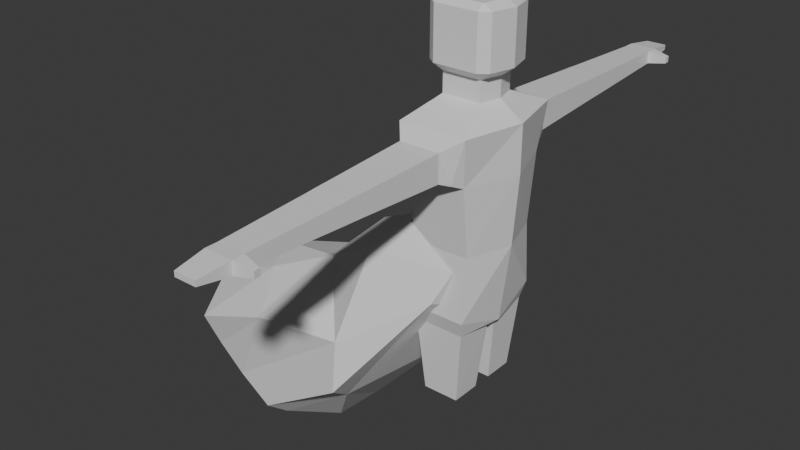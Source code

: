 # Source: Shade.blend  (saved by Blender 5.1.30; exported with 4.5.12 LTS)
import bpy
from mathutils import Matrix  # noqa: F401  (used for matrix-valued properties, if any)

bpy.ops.wm.read_factory_settings(use_empty=True)
scene = bpy.context.scene
scene.name = 'Scene'

# ---- collections
col_collection = bpy.data.collections.new('Collection'); scene.collection.children.link(col_collection)

# ---- materials (node trees are filled in below, after node groups)
mat_material = bpy.data.materials.new('Material')
mat_material.alpha_threshold = 0.0
mat_material.use_backface_culling_lightprobe_volume = False
mat_material.roughness = 0.5
mat_material.line_color = (0.0, 0.0, 0.0, 1.0)

# ---- material node trees
mat_material.use_nodes = True; mat_material.node_tree.nodes.clear()
_N = mat_material.node_tree.nodes; _L = mat_material.node_tree.links
n0 = _N.new('ShaderNodeOutputMaterial'); n0.name = 'Material Output'; n0.location = (200, 100)
n1 = _N.new('ShaderNodeBsdfPrincipled'); n1.name = 'Principled BSDF'; n1.location = (-200, 100)
_L.new(n1.outputs[0], n0.inputs[0])
n0.is_active_output = True

# ---- world
world_world = bpy.data.worlds.new('World'); scene.world = world_world
world_world.use_nodes = True; world_world.node_tree.nodes.clear()
_N = world_world.node_tree.nodes; _L = world_world.node_tree.links
n0 = _N.new('ShaderNodeOutputWorld'); n0.name = 'World Output'; n0.location = (200, 100)
n1 = _N.new('ShaderNodeBackground'); n1.name = 'Background'; n1.location = (-200, 100)
n1.inputs[0].default_value = (0.05088, 0.05088, 0.05088, 1.0)
_L.new(n1.outputs[0], n0.inputs[0])
n0.is_active_output = True
world_world.color = (0.05088, 0.05088, 0.05088)
world_world.sun_shadow_jitter_overblur = 0.0

# ---- meshes
me_cube = bpy.data.meshes.new('Cube')
me_cube.from_pydata([(0.0684, 0.07374, 1.447), (-0.06592, 0.07374, 1.447), (0.1193, 0.2078, 1.39), (-0.1169, 0.2078, 1.39), (0.0684, 0.07374, 1.516), (-0.06592, 0.07374, 1.516), (0.07654, 0.08517, 1.742), (-0.07406, 0.08517, 1.742), (-0.06817, 0.2642, 1.357), (0.07065, 0.2642, 1.357), (0.07065, 0.2642, 1.262), (-0.06817, 0.2642, 1.262), (-0.04552, 0.9732, 1.331), (0.048, 0.9732, 1.331), (0.048, 0.9732, 1.288), (-0.04552, 0.9732, 1.288), (-0.03544, 1.117, 1.318), (0.03792, 1.117, 1.318), (0.03792, 1.117, 1.301), (-0.03544, 1.117, 1.301), (-0.04552, 1.013, 1.331), (-0.04552, 1.013, 1.288), (0.048, 1.013, 1.331), (0.048, 1.013, 1.288), (0.1107, 0.9828, 1.32), (0.1107, 0.9828, 1.298), (0.1107, 1.003, 1.298), (0.1107, 1.003, 1.32), (0.05933, 0.6187, 1.275), (-0.05743, 0.6005, 1.274), (-0.05684, 0.6187, 1.344), (0.05933, 0.6187, 1.344), (-0.05568, 0.6552, 1.276), (0.06049, 0.5822, 1.274), (0.05816, 0.6552, 1.276), (0.06049, 0.5822, 1.345), (0.05816, 0.6552, 1.342), (-0.05568, 0.6552, 1.342), (-0.05801, 0.5822, 1.345), (-0.152, 0.0, 0.9893), (0.1688, 0.0, 1.39), (-0.1504, 0.0, 1.39), (0.1515, 0.0, 0.9893), (0.08767, 0.0, 1.447), (-0.08497, 0.0, 1.447), (0.08767, 0.0, 1.516), (-0.08497, 0.0, 1.516), (0.1307, 0.0, 1.547), (-0.1281, 0.0, 1.547), (0.1307, 0.0, 1.723), (-0.1281, 0.0, 1.723), (0.09813, 0.0, 1.742), (-0.09544, 0.0, 1.742), (0.1688, 0.0, 1.229), (-0.1504, 0.0, 1.229), (0.1003, 0.1582, 0.9893), (-0.1003, 0.1582, 0.9893), (0.1026, 0.1862, 1.229), (-0.09852, 0.1859, 1.229), (0.0768, 0.1105, 1.547), (0.1083, 0.08624, 1.547), (-0.1057, 0.08623, 1.547), (-0.07432, 0.1105, 1.547), (0.1083, 0.08624, 1.723), (0.0768, 0.1105, 1.723), (-0.07432, 0.1105, 1.723), (-0.1057, 0.08623, 1.723), (-0.09251, 0.236, 1.373), (0.09499, 0.236, 1.373), (-0.08335, 0.2251, 1.246), (0.08663, 0.2252, 1.246), (-0.08732, 0.158, 0.7116), (0.08723, 0.158, 0.7116), (0.1176, 0.0, 0.713), (-0.1181, 0.0, 0.7401), (-0.1003, 0.176, 0.7685), (0.1003, 0.176, 0.7685), (0.08727, 0.01795, 0.6908), (-0.0877, 0.01795, 0.6908), (0.0356, 0.06221, 0.4355), (-0.03591, 0.06221, 0.4355), (-0.0358, 0.1138, 0.4355), (0.03559, 0.1138, 0.4355), (0.06263, 0.03519, 0.4513), (-0.06301, 0.03519, 0.4513), (-0.06274, 0.1408, 0.4513), (0.0626, 0.1408, 0.4513), (-0.152, 0.0, 0.9893), (0.1515, 0.0, 0.9893), (0.1003, 0.1582, 0.9893), (-0.1003, 0.1582, 0.9893), (0.1176, 0.0, 0.713), (-0.1181, 0.0, 0.7401), (-0.1003, 0.176, 0.7685), (0.1003, 0.176, 0.7685), (0.0684, -0.07374, 1.447), (-0.06592, -0.07374, 1.447), (0.1193, -0.2078, 1.39), (-0.1169, -0.2078, 1.39), (0.0684, -0.07374, 1.516), (-0.06592, -0.07374, 1.516), (0.07654, -0.08517, 1.742), (-0.07406, -0.08517, 1.742), (-0.06817, -0.2642, 1.357), (0.07065, -0.2642, 1.357), (0.07065, -0.2642, 1.262), (-0.06817, -0.2642, 1.262), (-0.04552, -0.9732, 1.331), (0.048, -0.9732, 1.331), (0.048, -0.9732, 1.288), (-0.04552, -0.9732, 1.288), (-0.03544, -1.117, 1.318), (0.03792, -1.117, 1.318), (0.03792, -1.117, 1.301), (-0.03544, -1.117, 1.301), (-0.04552, -1.013, 1.331), (-0.04552, -1.013, 1.288), (0.048, -1.013, 1.331), (0.048, -1.013, 1.288), (0.1107, -0.9828, 1.32), (0.1107, -0.9828, 1.298), (0.1107, -1.003, 1.298), (0.1107, -1.003, 1.32), (0.05933, -0.6187, 1.275), (-0.05684, -0.6187, 1.275), (-0.05684, -0.6187, 1.344), (0.05933, -0.6187, 1.344), (-0.05568, -0.6552, 1.276), (-0.05801, -0.5822, 1.274), (0.06049, -0.5822, 1.274), (0.05816, -0.6552, 1.276), (0.06049, -0.5822, 1.345), (0.05816, -0.6552, 1.342), (-0.05568, -0.6552, 1.342), (-0.05801, -0.5822, 1.345), (0.1003, -0.1582, 0.9893), (-0.1003, -0.1582, 0.9893), (0.1026, -0.1862, 1.229), (-0.09852, -0.1859, 1.229), (0.0768, -0.1105, 1.547), (0.1083, -0.08624, 1.547), (-0.1057, -0.08623, 1.547), (-0.07432, -0.1105, 1.547), (0.1083, -0.08624, 1.723), (0.0768, -0.1105, 1.723), (-0.07432, -0.1105, 1.723), (-0.1057, -0.08623, 1.723), (-0.09251, -0.236, 1.373), (0.09499, -0.236, 1.373), (-0.08335, -0.2251, 1.246), (0.08663, -0.2252, 1.246), (-0.08732, -0.158, 0.7116), (0.08723, -0.158, 0.7116), (-0.1003, -0.176, 0.7685), (0.1003, -0.176, 0.7685), (0.08727, -0.01795, 0.6908), (-0.0877, -0.01795, 0.6908), (0.0356, -0.06221, 0.4355), (-0.03591, -0.06221, 0.4355), (-0.0358, -0.1138, 0.4355), (0.03559, -0.1138, 0.4355), (0.06263, -0.03519, 0.4513), (-0.06301, -0.03519, 0.4513), (-0.06274, -0.1408, 0.4513), (0.0626, -0.1408, 0.4513), (0.1003, -0.1582, 0.9893), (-0.1003, -0.1582, 0.9893), (-0.1003, -0.176, 0.7685), (0.1003, -0.176, 0.7685)], [], [(30, 29, 38), (62, 5, 61), (60, 4, 59), (65, 66, 7), (63, 64, 6), (142, 141, 100), (140, 139, 99), (145, 102, 146), (143, 101, 144), (41, 44, 1, 3), (3, 1, 0, 2), (4, 0, 1, 5), (30, 31, 36, 37), (9, 8, 67, 68), (19, 21, 20, 16), (30, 37, 32, 29), (18, 19, 16, 17), (16, 20, 22, 17), (18, 23, 21, 19), (18, 17, 22, 23), (25, 14, 23, 26), (23, 14, 15, 21), (20, 12, 13, 22), (21, 15, 12, 20), (27, 24, 25, 26), (26, 23, 22, 27), (27, 22, 13, 24), (25, 24, 13, 14), (28, 34, 36, 31), (29, 32, 34, 28), (38, 35, 31, 30), (33, 28, 31, 35), (45, 43, 0, 4), (15, 32, 37, 12), (28, 33, 29), (33, 10, 11, 29), (14, 34, 32, 15), (29, 11, 8, 38), (13, 36, 34, 14), (35, 9, 10, 33), (12, 37, 36, 13), (38, 8, 9, 35), (52, 51, 6, 7), (5, 1, 44, 46), (40, 2, 0, 43), (55, 56, 58, 57), (53, 42, 55, 57), (56, 39, 54, 58), (40, 53, 57, 2), (10, 70, 69, 11), (9, 68, 70, 10), (8, 11, 69, 67), (58, 54, 41, 3), (4, 5, 62, 59), (62, 61, 66, 65), (64, 63, 60, 59), (46, 48, 61, 5), (49, 47, 60, 63), (45, 4, 60, 47), (65, 64, 59, 62), (66, 61, 48, 50), (69, 58, 3, 67), (70, 68, 2, 57), (70, 57, 58, 69), (67, 3, 2, 68), (86, 72, 77, 83), (75, 76, 72, 71), (73, 77, 72, 76), (74, 75, 71, 78), (74, 78, 77, 73), (79, 80, 81, 82), (84, 83, 77, 78), (85, 84, 78, 71), (86, 85, 71, 72), (83, 84, 80, 79), (85, 86, 82, 81), (86, 83, 79, 82), (85, 81, 80, 84), (7, 6, 64, 65), (52, 7, 66, 50), (63, 6, 51, 49), (94, 93, 90, 89), (94, 89, 88, 91), (93, 92, 87, 90), (95, 43, 45, 99), (96, 44, 41, 98), (95, 96, 98, 97), (96, 95, 99, 100), (125, 133, 132, 126), (104, 148, 147, 103), (115, 116, 114, 111), (127, 133, 125, 124), (111, 114, 113, 112), (117, 115, 111, 112), (116, 118, 113, 114), (113, 118, 117, 112), (118, 109, 120, 121), (110, 109, 118, 116), (108, 107, 115, 117), (107, 110, 116, 115), (120, 119, 122, 121), (117, 118, 121, 122), (108, 117, 122, 119), (120, 109, 108, 119), (132, 130, 123, 126), (130, 127, 124, 123), (134, 125, 126, 131), (128, 124, 125, 134), (126, 123, 129, 131), (123, 124, 128, 129), (133, 127, 110, 107), (106, 105, 129, 128), (127, 130, 109, 110), (103, 106, 128, 134), (130, 132, 108, 109), (105, 104, 131, 129), (132, 133, 107, 108), (131, 104, 103, 134), (52, 102, 101, 51), (44, 96, 100, 46), (40, 43, 95, 97), (138, 136, 135, 137), (53, 137, 135, 42), (54, 39, 136, 138), (40, 97, 137, 53), (149, 150, 105, 106), (150, 148, 104, 105), (103, 147, 149, 106), (41, 54, 138, 98), (99, 139, 142, 100), (146, 141, 142, 145), (140, 143, 144, 139), (141, 48, 46, 100), (140, 47, 49, 143), (45, 47, 140, 99), (145, 142, 139, 144), (48, 141, 146, 50), (98, 138, 149, 147), (150, 137, 97, 148), (138, 137, 150, 149), (97, 98, 147, 148), (155, 152, 164, 161), (153, 151, 152, 154), (152, 155, 73, 154), (74, 156, 151, 153), (155, 156, 74, 73), (159, 158, 157, 160), (162, 156, 155, 161), (163, 151, 156, 162), (164, 152, 151, 163), (161, 157, 158, 162), (163, 159, 160, 164), (164, 160, 157, 161), (158, 159, 163, 162), (144, 101, 102, 145), (146, 102, 52, 50), (143, 49, 51, 101), (168, 165, 166, 167), (88, 165, 168, 91), (167, 166, 87, 92)])
_uv = me_cube.uv_layers.new(name='UVMap')
_uv.uv.foreach_set('vector', [0.625, 0.25, 0.5809, 0.25, 0.625, 0.25, 0.8078, 0.5293, 0.0, 0.0, 0.8211, 0.5514, 0.6778, 0.5462, 0.0, 0.0, 0.6966, 0.5306, 0.8034, 0.5306, 0.8222, 0.5462, 0.8032, 0.5523, 0.6789, 0.5514, 0.6922, 0.5293, 0.6968, 0.5523, 0.8078, 0.5293, 0.8211, 0.5514, 0.0, 0.0, 0.6778, 0.5462, 0.6966, 0.5306, 0.0, 0.0, 0.8034, 0.5306, 0.8032, 0.5523, 0.8222, 0.5462, 0.6789, 0.5514, 0.6968, 0.5523, 0.6922, 0.5293, 0.875, 0.625, 0.8211, 0.625, 0.8211, 0.5306, 0.875, 0.5, 0.875, 0.5, 0.8211, 0.5306, 0.6789, 0.5306, 0.625, 0.5, 0.6789, 0.5306, 0.6789, 0.5306, 0.8211, 0.5306, 0.8211, 0.5306, 0.875, 0.5, 0.625, 0.5, 0.625, 0.5, 0.875, 0.5, 0.625, 0.5, 0.875, 0.5, 0.875, 0.5, 0.625, 0.5, 0.5809, 0.25, 0.5809, 0.25, 0.625, 0.25, 0.625, 0.25, 0.625, 0.25, 0.625, 0.25, 0.5809, 0.25, 0.5809, 0.25, 0.5809, 0.5, 0.5809, 0.25, 0.625, 0.25, 0.625, 0.5, 0.875, 0.5, 0.875, 0.5, 0.625, 0.5, 0.625, 0.5, 0.5809, 0.5, 0.5809, 0.5, 0.5809, 0.25, 0.5809, 0.25, 0.5809, 0.5, 0.625, 0.5, 0.625, 0.5, 0.5809, 0.5, 0.5809, 0.5, 0.5809, 0.5, 0.5809, 0.5, 0.5809, 0.5, 0.5809, 0.5, 0.5809, 0.5, 0.5809, 0.25, 0.5809, 0.25, 0.875, 0.5, 0.875, 0.5, 0.625, 0.5, 0.625, 0.5, 0.5809, 0.25, 0.5809, 0.25, 0.625, 0.25, 0.625, 0.25, 0.625, 0.5, 0.625, 0.5, 0.5809, 0.5, 0.5809, 0.5, 0.5809, 0.5, 0.5809, 0.5, 0.625, 0.5, 0.625, 0.5, 0.625, 0.5, 0.625, 0.5, 0.625, 0.5, 0.625, 0.5, 0.5809, 0.5, 0.625, 0.5, 0.625, 0.5, 0.5809, 0.5, 0.5809, 0.5, 0.5809, 0.5, 0.625, 0.5, 0.625, 0.5, 0.5809, 0.25, 0.5809, 0.25, 0.5809, 0.5, 0.5809, 0.5, 0.875, 0.5, 0.625, 0.5, 0.625, 0.5, 0.875, 0.5, 0.5809, 0.5, 0.5809, 0.5, 0.625, 0.5, 0.625, 0.5, 0.6789, 0.625, 0.6789, 0.625, 0.6789, 0.5306, 0.6789, 0.5306, 0.5809, 0.25, 0.5809, 0.25, 0.625, 0.25, 0.625, 0.25, 0.5809, 0.5, 0.5809, 0.5, 0.5809, 0.25, 0.5809, 0.5, 0.5809, 0.5, 0.5809, 0.25, 0.5809, 0.25, 0.5809, 0.5, 0.5809, 0.5, 0.5809, 0.25, 0.5809, 0.25, 0.5809, 0.25, 0.5809, 0.25, 0.625, 0.25, 0.625, 0.25, 0.625, 0.5, 0.625, 0.5, 0.5809, 0.5, 0.5809, 0.5, 0.625, 0.5, 0.625, 0.5, 0.5809, 0.5, 0.5809, 0.5, 0.875, 0.5, 0.875, 0.5, 0.625, 0.5, 0.625, 0.5, 0.875, 0.5, 0.875, 0.5, 0.625, 0.5, 0.625, 0.5, 0.8032, 0.625, 0.6968, 0.625, 0.6968, 0.5523, 0.8032, 0.5523, 0.8211, 0.5306, 0.8211, 0.5306, 0.8211, 0.625, 0.8211, 0.625, 0.625, 0.625, 0.625, 0.5, 0.6789, 0.5306, 0.6789, 0.625, 0.375, 0.4537, 0.375, 0.2963, 0.5809, 0.2963, 0.5805, 0.4638, 0.5809, 0.625, 0.375, 0.625, 0.375, 0.5303, 0.5809, 0.526, 0.375, 0.2197, 0.375, 0.125, 0.5809, 0.125, 0.5798, 0.2284, 0.625, 0.625, 0.5809, 0.625, 0.5929, 0.5, 0.625, 0.5, 0.5809, 0.5, 0.5807, 0.4819, 0.5809, 0.25, 0.5809, 0.25, 0.625, 0.5, 0.625, 0.5, 0.5809, 0.5, 0.5809, 0.5, 0.625, 0.25, 0.5809, 0.25, 0.5869, 0.25, 0.625, 0.25, 0.5798, 0.2284, 0.5809, 0.125, 0.625, 0.125, 0.625, 0.25, 0.6789, 0.5306, 0.8211, 0.5306, 0.8078, 0.5293, 0.6966, 0.5306, 0.8078, 0.5293, 0.8211, 0.5514, 0.8222, 0.5462, 0.8034, 0.5306, 0.6922, 0.5293, 0.6789, 0.5514, 0.6778, 0.5462, 0.6966, 0.5306, 0.8211, 0.625, 0.8211, 0.625, 0.8211, 0.5514, 0.8211, 0.5306, 0.6789, 0.625, 0.6789, 0.625, 0.6778, 0.5462, 0.6789, 0.5514, 0.6789, 0.625, 0.6789, 0.5306, 0.6778, 0.5462, 0.6789, 0.625, 0.8034, 0.5306, 0.6922, 0.5293, 0.6966, 0.5306, 0.8078, 0.5293, 0.8222, 0.5462, 0.8211, 0.5514, 0.8211, 0.625, 0.8211, 0.625, 0.5869, 0.25, 0.5929, 0.25, 0.625, 0.25, 0.625, 0.25, 0.5809, 0.5, 0.625, 0.5, 0.625, 0.5, 0.5809, 0.5, 0.5807, 0.4819, 0.5805, 0.4638, 0.5809, 0.25, 0.5809, 0.25, 0.875, 0.5, 0.875, 0.5, 0.625, 0.5, 0.625, 0.5, 0.375, 0.5112, 0.375, 0.5112, 0.375, 0.5835, 0.375, 0.5835, 0.375, 0.2197, 0.375, 0.5303, 0.375, 0.5112, 0.375, 0.2389, 0.375, 0.625, 0.375, 0.5835, 0.375, 0.5112, 0.375, 0.5303, 0.375, 0.125, 0.375, 0.2197, 0.375, 0.2389, 0.375, 0.1666, 0.375, 0.125, 0.375, 0.1666, 0.375, 0.5835, 0.375, 0.625, 0.375, 0.4824, 0.375, 0.2677, 0.375, 0.2862, 0.375, 0.4639, 0.375, 0.1666, 0.375, 0.5835, 0.375, 0.5835, 0.375, 0.1666, 0.375, 0.2389, 0.375, 0.1666, 0.375, 0.1666, 0.375, 0.2389, 0.375, 0.5112, 0.375, 0.2389, 0.375, 0.2389, 0.375, 0.5112, 0.375, 0.5835, 0.375, 0.1666, 0.375, 0.2677, 0.375, 0.4824, 0.375, 0.2389, 0.375, 0.5112, 0.375, 0.4639, 0.375, 0.2862, 0.375, 0.5112, 0.375, 0.5835, 0.375, 0.4824, 0.375, 0.4639, 0.375, 0.2389, 0.375, 0.2862, 0.375, 0.2677, 0.375, 0.1666, 0.8032, 0.5523, 0.6968, 0.5523, 0.6922, 0.5293, 0.8034, 0.5306, 0.8032, 0.625, 0.8032, 0.5523, 0.8222, 0.5462, 0.8211, 0.625, 0.6789, 0.5514, 0.6968, 0.5523, 0.6968, 0.625, 0.6789, 0.625, 0.375, 0.4537, 0.375, 0.2963, 0.375, 0.2963, 0.375, 0.4537, 0.375, 0.5303, 0.375, 0.5303, 0.375, 0.625, 0.375, 0.625, 0.375, 0.2197, 0.375, 0.125, 0.375, 0.125, 0.375, 0.2197, 0.6789, 0.5306, 0.6789, 0.625, 0.6789, 0.625, 0.6789, 0.5306, 0.8211, 0.5306, 0.8211, 0.625, 0.875, 0.625, 0.875, 0.5, 0.6789, 0.5306, 0.8211, 0.5306, 0.875, 0.5, 0.625, 0.5, 0.8211, 0.5306, 0.6789, 0.5306, 0.6789, 0.5306, 0.8211, 0.5306, 0.875, 0.5, 0.875, 0.5, 0.625, 0.5, 0.625, 0.5, 0.625, 0.5, 0.625, 0.5, 0.875, 0.5, 0.875, 0.5, 0.625, 0.25, 0.5809, 0.25, 0.5809, 0.25, 0.625, 0.25, 0.5809, 0.25, 0.625, 0.25, 0.625, 0.25, 0.5809, 0.25, 0.625, 0.25, 0.5809, 0.25, 0.5809, 0.5, 0.625, 0.5, 0.625, 0.5, 0.875, 0.5, 0.875, 0.5, 0.625, 0.5, 0.5809, 0.25, 0.5809, 0.5, 0.5809, 0.5, 0.5809, 0.25, 0.5809, 0.5, 0.5809, 0.5, 0.625, 0.5, 0.625, 0.5, 0.5809, 0.5, 0.5809, 0.5, 0.5809, 0.5, 0.5809, 0.5, 0.5809, 0.25, 0.5809, 0.5, 0.5809, 0.5, 0.5809, 0.25, 0.625, 0.5, 0.875, 0.5, 0.875, 0.5, 0.625, 0.5, 0.625, 0.25, 0.5809, 0.25, 0.5809, 0.25, 0.625, 0.25, 0.5809, 0.5, 0.625, 0.5, 0.625, 0.5, 0.5809, 0.5, 0.625, 0.5, 0.5809, 0.5, 0.5809, 0.5, 0.625, 0.5, 0.625, 0.5, 0.625, 0.5, 0.625, 0.5, 0.625, 0.5, 0.5809, 0.5, 0.5809, 0.5, 0.625, 0.5, 0.625, 0.5, 0.625, 0.5, 0.5809, 0.5, 0.5809, 0.5, 0.625, 0.5, 0.5809, 0.5, 0.5809, 0.25, 0.5809, 0.25, 0.5809, 0.5, 0.875, 0.5, 0.875, 0.5, 0.625, 0.5, 0.625, 0.5, 0.5809, 0.25, 0.5809, 0.25, 0.625, 0.25, 0.625, 0.25, 0.625, 0.5, 0.5809, 0.5, 0.5809, 0.5, 0.625, 0.5, 0.5809, 0.5, 0.5809, 0.25, 0.5809, 0.25, 0.5809, 0.5, 0.625, 0.25, 0.5809, 0.25, 0.5809, 0.25, 0.625, 0.25, 0.5809, 0.25, 0.5809, 0.5, 0.5809, 0.5, 0.5809, 0.25, 0.5809, 0.25, 0.5809, 0.5, 0.5809, 0.5, 0.5809, 0.25, 0.625, 0.25, 0.5809, 0.25, 0.5809, 0.25, 0.625, 0.25, 0.5809, 0.5, 0.625, 0.5, 0.625, 0.5, 0.5809, 0.5, 0.5809, 0.5, 0.625, 0.5, 0.625, 0.5, 0.5809, 0.5, 0.625, 0.5, 0.875, 0.5, 0.875, 0.5, 0.625, 0.5, 0.625, 0.5, 0.625, 0.5, 0.875, 0.5, 0.875, 0.5, 0.8032, 0.625, 0.8032, 0.5523, 0.6968, 0.5523, 0.6968, 0.625, 0.8211, 0.625, 0.8211, 0.5306, 0.8211, 0.5306, 0.8211, 0.625, 0.625, 0.625, 0.6789, 0.625, 0.6789, 0.5306, 0.625, 0.5, 0.5809, 0.2963, 0.375, 0.2963, 0.375, 0.4537, 0.5805, 0.4638, 0.5809, 0.625, 0.5809, 0.526, 0.375, 0.5303, 0.375, 0.625, 0.5809, 0.125, 0.375, 0.125, 0.375, 0.2197, 0.5798, 0.2284, 0.625, 0.625, 0.625, 0.5, 0.5929, 0.5, 0.5809, 0.625, 0.5809, 0.25, 0.5807, 0.4819, 0.5809, 0.5, 0.5809, 0.25, 0.5809, 0.5, 0.625, 0.5, 0.625, 0.5, 0.5809, 0.5, 0.625, 0.25, 0.625, 0.25, 0.5869, 0.25, 0.5809, 0.25, 0.625, 0.125, 0.5809, 0.125, 0.5798, 0.2284, 0.625, 0.25, 0.6789, 0.5306, 0.6966, 0.5306, 0.8078, 0.5293, 0.8211, 0.5306, 0.8222, 0.5462, 0.8211, 0.5514, 0.8078, 0.5293, 0.8034, 0.5306, 0.6778, 0.5462, 0.6789, 0.5514, 0.6922, 0.5293, 0.6966, 0.5306, 0.8211, 0.5514, 0.8211, 0.625, 0.8211, 0.625, 0.8211, 0.5306, 0.6778, 0.5462, 0.6789, 0.625, 0.6789, 0.625, 0.6789, 0.5514, 0.6789, 0.625, 0.6789, 0.625, 0.6778, 0.5462, 0.6789, 0.5306, 0.8034, 0.5306, 0.8078, 0.5293, 0.6966, 0.5306, 0.6922, 0.5293, 0.8211, 0.625, 0.8211, 0.5514, 0.8222, 0.5462, 0.8211, 0.625, 0.625, 0.25, 0.5929, 0.25, 0.5869, 0.25, 0.625, 0.25, 0.5809, 0.5, 0.5809, 0.5, 0.625, 0.5, 0.625, 0.5, 0.5809, 0.25, 0.5805, 0.4638, 0.5807, 0.4819, 0.5809, 0.25, 0.625, 0.5, 0.875, 0.5, 0.875, 0.5, 0.625, 0.5, 0.375, 0.5835, 0.375, 0.5112, 0.375, 0.5112, 0.375, 0.5835, 0.375, 0.2197, 0.375, 0.2389, 0.375, 0.5112, 0.375, 0.5303, 0.375, 0.5112, 0.375, 0.5835, 0.375, 0.625, 0.375, 0.5303, 0.375, 0.125, 0.375, 0.1666, 0.375, 0.2389, 0.375, 0.2197, 0.375, 0.5835, 0.375, 0.1666, 0.375, 0.125, 0.375, 0.625, 0.375, 0.2862, 0.375, 0.2677, 0.375, 0.4824, 0.375, 0.4639, 0.375, 0.1666, 0.375, 0.1666, 0.375, 0.5835, 0.375, 0.5835, 0.375, 0.2389, 0.375, 0.2389, 0.375, 0.1666, 0.375, 0.1666, 0.375, 0.5112, 0.375, 0.5112, 0.375, 0.2389, 0.375, 0.2389, 0.375, 0.5835, 0.375, 0.4824, 0.375, 0.2677, 0.375, 0.1666, 0.375, 0.2389, 0.375, 0.2862, 0.375, 0.4639, 0.375, 0.5112, 0.375, 0.5112, 0.375, 0.4639, 0.375, 0.4824, 0.375, 0.5835, 0.375, 0.2677, 0.375, 0.2862, 0.375, 0.2389, 0.375, 0.1666, 0.6922, 0.5293, 0.6968, 0.5523, 0.8032, 0.5523, 0.8034, 0.5306, 0.8222, 0.5462, 0.8032, 0.5523, 0.8032, 0.625, 0.8211, 0.625, 0.6789, 0.5514, 0.6789, 0.625, 0.6968, 0.625, 0.6968, 0.5523, 0.375, 0.4537, 0.375, 0.4537, 0.375, 0.2963, 0.375, 0.2963, 0.375, 0.625, 0.375, 0.5303, 0.375, 0.5303, 0.375, 0.625, 0.375, 0.2197, 0.375, 0.2197, 0.375, 0.125, 0.375, 0.125])
me_cube.materials.append(mat_material)
me_cube.use_mirror_vertex_groups = False
me_cube.update()
me_cube_002 = bpy.data.meshes.new('Cube.002')
me_cube_002.from_pydata([(-0.1575, -0.005009, 1.073), (-0.5975, 0.3517, 0.2454), (-0.2873, -0.3451, 0.4326), (-0.95, -0.3136, 0.4515), (-0.09684, 0.1688, 1.029), (-0.3311, 0.2075, 0.6807), (0.05576, 0.1781, 0.9139), (-0.9687, 0.2442, 0.4709), (-0.5461, 0.2579, 0.1771), (-0.9702, 0.08749, 0.5542), (-0.4309, 0.03082, 0.1627), (-0.2681, 0.2763, 0.4565), (-0.2188, -0.227, 0.9457), (-0.6657, 0.1588, 0.656), (-0.8155, 0.2516, 0.5392), (-0.7085, -0.1831, 0.6871), (-0.1084, -0.1643, 1.053), (-0.3313, -0.2297, 0.3424), (-0.1349, 0.06302, 0.4801), (-0.6516, -0.3032, 0.1869), (-0.6177, -0.3404, 0.5881), (-0.2906, -0.3242, 0.616), (-0.4437, 0.1038, 0.8524), (0.05816, -0.1686, 0.93), (0.007318, -0.2083, 0.8204), (0.1087, -0.009054, 0.8826), (-0.7943, -0.2894, 0.2576), (-0.9093, -0.2799, 0.3364), (-0.1594, 0.02063, 1.041), (-0.2101, 0.1919, 0.933), (-0.4978, -0.08735, 0.1042), (-0.6337, -0.23, 0.1314), (-1.026, -0.1321, 0.5315), (-0.833, -0.01552, 0.6825), (-0.451, -0.1535, 0.8087), (-0.498, 0.2818, 0.5167), (0.05416, -0.01456, 0.7568), (-0.4994, 0.3274, 0.2477), (-0.6538, 0.3956, 0.3031)], [], [(6, 11, 5), (29, 5, 22), (13, 22, 35), (34, 29, 22), (28, 29, 34), (12, 23, 16), (12, 21, 23), (23, 21, 24), (2, 17, 24), (20, 26, 21), (0, 28, 16), (6, 25, 36), (4, 6, 29), (36, 25, 23), (10, 17, 30), (30, 17, 31), (10, 18, 17), (33, 9, 32), (20, 15, 3), (3, 15, 32), (15, 33, 32), (34, 12, 28), (5, 11, 35), (6, 18, 11), (13, 14, 33), (37, 8, 1), (10, 8, 37), (10, 30, 8), (11, 18, 37), (37, 1, 38), (33, 15, 34), (27, 20, 3), (35, 22, 5), (34, 22, 13), (16, 28, 12), (21, 2, 24), (12, 34, 21), (34, 20, 21), (24, 18, 36), (24, 17, 18), (19, 31, 17, 2), (20, 27, 26), (28, 0, 4), (23, 24, 36), (29, 28, 4), (38, 14, 13, 35), (34, 15, 20), (29, 6, 5), (6, 36, 18), (14, 7, 9), (34, 13, 33), (33, 14, 9), (37, 18, 10), (19, 2, 21, 26), (14, 38, 7), (37, 38, 35, 11)])
_uv = me_cube_002.uv_layers.new(name='UVMap')
_uv.uv.foreach_set('vector', [0.6218, 0.4979, 0.3943, 0.4986, 0.4287, 0.3195, 0.4781, 0.2608, 0.4287, 0.3195, 0.4318, 0.1822, 0.3763, 0.1979, 0.4318, 0.1822, 0.3836, 0.3377, 0.4319, 0.1832, 0.4781, 0.2608, 0.4318, 0.1822, 0.5813, 0.1417, 0.4781, 0.2608, 0.4319, 0.1832, 0.486, 0.2473, 0.6243, 0.5007, 0.6248, 0.2516, 0.486, 0.2473, 0.4161, 0.3816, 0.6243, 0.5007, 0.6243, 0.5007, 0.4161, 0.3816, 0.4782, 0.5044, 0.3904, 0.5, 0.3763, 0.5528, 0.4782, 0.5044, 0.3754, 0.261, 0.375, 0.3962, 0.4161, 0.3816, 0.6254, 0.1362, 0.5813, 0.1417, 0.6248, 0.2516, 0.6218, 0.4979, 0.6249, 0.6174, 0.4908, 0.6194, 0.6216, 0.2481, 0.6218, 0.4979, 0.4781, 0.2608, 0.4908, 0.6194, 0.6249, 0.6174, 0.6243, 0.5007, 0.375, 0.6032, 0.3763, 0.5528, 0.375, 0.6057, 0.375, 0.6057, 0.3763, 0.5528, 0.375, 0.5367, 0.375, 0.6032, 0.4173, 0.5807, 0.3763, 0.5528, 0.375, 0.1416, 0.375, 0.1575, 0.375, 0.1699, 0.3754, 0.261, 0.3741, 0.1903, 0.375, 0.2437, 0.375, 0.2437, 0.3741, 0.1903, 0.375, 0.1699, 0.3741, 0.1903, 0.375, 0.1416, 0.375, 0.1699, 0.4319, 0.1832, 0.486, 0.2473, 0.5813, 0.1417, 0.4287, 0.3195, 0.3943, 0.4986, 0.3836, 0.3377, 0.6218, 0.4979, 0.4173, 0.5807, 0.3943, 0.4986, 0.3763, 0.1979, 0.375, 0.224, 0.375, 0.1416, 0.375, 0.4934, 0.375, 0.529, 0.375, 0.4498, 0.375, 0.6032, 0.375, 0.529, 0.375, 0.4934, 0.375, 0.6032, 0.375, 0.6057, 0.375, 0.529, 0.3943, 0.4986, 0.4173, 0.5807, 0.375, 0.4934, 0.375, 0.4934, 0.375, 0.4498, 0.375, 0.3736, 0.375, 0.1416, 0.3741, 0.1903, 0.4319, 0.1832, 0.375, 0.3125, 0.3754, 0.261, 0.375, 0.2437, 0.3836, 0.3377, 0.4318, 0.1822, 0.4287, 0.3195, 0.4319, 0.1832, 0.4318, 0.1822, 0.3763, 0.1979, 0.6248, 0.2516, 0.5813, 0.1417, 0.486, 0.2473, 0.4161, 0.3816, 0.3904, 0.5, 0.4782, 0.5044, 0.486, 0.2473, 0.4319, 0.1832, 0.4161, 0.3816, 0.4319, 0.1832, 0.3754, 0.261, 0.4161, 0.3816, 0.4782, 0.5044, 0.4173, 0.5807, 0.4908, 0.6194, 0.4782, 0.5044, 0.3763, 0.5528, 0.4173, 0.5807, 0.375, 0.5, 0.375, 0.5367, 0.3763, 0.5528, 0.3904, 0.5, 0.3754, 0.261, 0.375, 0.3125, 0.375, 0.3962, 0.5813, 0.1417, 0.6254, 0.1362, 0.6216, 0.2481, 0.6243, 0.5007, 0.4782, 0.5044, 0.4908, 0.6194, 0.4781, 0.2608, 0.5813, 0.1417, 0.6216, 0.2481, 0.375, 0.3736, 0.375, 0.224, 0.3763, 0.1979, 0.3836, 0.3377, 0.4319, 0.1832, 0.3741, 0.1903, 0.3754, 0.261, 0.4781, 0.2608, 0.6218, 0.4979, 0.4287, 0.3195, 0.6218, 0.4979, 0.4908, 0.6194, 0.4173, 0.5807, 0.375, 0.224, 0.375, 0.2195, 0.375, 0.1575, 0.4319, 0.1832, 0.3763, 0.1979, 0.375, 0.1416, 0.375, 0.1416, 0.375, 0.224, 0.375, 0.1575, 0.375, 0.4934, 0.4173, 0.5807, 0.375, 0.6032, 0.375, 0.5, 0.3904, 0.5, 0.4161, 0.3816, 0.375, 0.3962, 0.375, 0.224, 0.375, 0.3736, 0.375, 0.2195, 0.375, 0.4934, 0.375, 0.3736, 0.3836, 0.3377, 0.3943, 0.4986])
me_cube_002.update()
arm_armature = bpy.data.armatures.new('Armature')  # bones are not reproduced

# ---- objects
ob_body = bpy.data.objects.new('Body', me_cube)
ob_dress = bpy.data.objects.new('Dress', me_cube_002)
ob_armature = bpy.data.objects.new('Armature', arm_armature)

# ---- transforms, parenting, visibility, modifiers, constraints
ob_body.parent = ob_armature
ob_body.location = (0.0, 0.0, 0.0)
ob_body.lock_rotations_4d = False
ob_body.empty_display_type = 'ARROWS'
ob_body.lineart.crease_threshold = 0.0
_vg = ob_body.vertex_groups.new(name='Bone.001')
for _i, _w in zip([39, 42, 53, 54, 55, 56, 57, 58, 70, 87, 88, 89, 90, 91, 92, 93, 94, 135, 136, 137, 138, 150, 165, 166, 167, 168], [0.8304, 0.8155, 0.0822, 0.07166, 0.7839, 0.7873, 0.05597, 0.05253, 0.0001341, 0.8403, 0.8408, 0.7855, 0.7844, 0.114, 0.1383, 0.1147, 0.129, 0.7838, 0.7872, 0.05613, 0.05276, 0.0002617, 0.7855, 0.7844, 0.1153, 0.1295]): _vg.add([_i], _w, 'REPLACE')
_vg = ob_body.vertex_groups.new(name='Bone.002')
for _i, _w in zip([39, 40, 41, 42, 53, 54, 55, 56, 57, 58, 69, 135, 136, 137, 138, 149], [0.08209, 0.1133, 0.1058, 0.07826, 0.6126, 0.6528, 0.02467, 0.02217, 0.05199, 0.05698, 0.0002104, 0.02475, 0.02227, 0.05208, 0.0572, 0.0003587]): _vg.add([_i], _w, 'REPLACE')
_vg = ob_body.vertex_groups.new(name='Bone.003')
for _i, _w in zip([0, 1, 2, 3, 4, 5, 40, 41, 43, 44, 45, 46, 47, 48, 53, 54, 59, 60, 61, 62, 67, 68, 95, 96, 97, 98, 99, 100, 139, 140, 141, 142, 147, 148], [0.7136, 0.7105, 0.1373, 0.1389, 0.1975, 0.2002, 0.673, 0.7055, 0.7474, 0.8211, 0.1945, 0.2002, 0.07428, 0.0775, 0.09186, 0.08509, 0.07963, 0.07782, 0.07702, 0.08111, 0.07269, 0.07224, 0.6977, 0.6933, 0.09529, 0.09492, 0.1986, 0.2009, 0.08124, 0.07904, 0.07821, 0.08241, 0.04927, 0.05007]): _vg.add([_i], _w, 'REPLACE')
_vg = ob_body.vertex_groups.new(name='Bone.017')
for _i, _w in zip([0, 1, 2, 4, 5, 6, 7, 40, 41, 43, 44, 45, 46, 47, 48, 49, 50, 51, 52, 59, 60, 61, 62, 63, 64, 65, 66, 95, 96, 99, 100, 101, 102, 139, 140, 141, 142, 143, 144, 145, 146], [0.1537, 0.1493, 0.00112, 0.7672, 0.7637, 0.985, 0.9847, 0.04826, 0.03185, 0.1687, 0.1406, 0.7791, 0.7817, 0.9144, 0.9134, 0.9822, 0.9825, 0.9871, 0.9873, 0.9063, 0.9088, 0.9102, 0.9047, 0.9811, 0.9809, 0.9806, 0.981, 0.1578, 0.1531, 0.7622, 0.7588, 0.9847, 0.9844, 0.9031, 0.9063, 0.9076, 0.9017, 0.9807, 0.9804, 0.9802, 0.9807]): _vg.add([_i], _w, 'REPLACE')
_vg = ob_body.vertex_groups.new(name='Bone.004')
for _i, _w in zip([73, 74, 77, 78, 152, 154, 155, 156], [0.07737, 0.1632, 0.0209, 0.0445, 0.06385, 0.27, 0.02945, 0.04626]): _vg.add([_i], _w, 'REPLACE')
_vg = ob_body.vertex_groups.new(name='Bone.008')
for _i, _w in zip([72, 76], [0.05986, 0.2706]): _vg.add([_i], _w, 'REPLACE')
_vg = ob_body.vertex_groups.new(name='Bone.005')
for _i, _w in zip([39, 40, 41, 42, 53, 54, 95, 96, 97, 98, 103, 104, 105, 106, 135, 136, 137, 138, 147, 148, 149, 150], [0.01544, 0.04136, 0.02836, 0.02971, 0.08665, 0.07966, 0.06004, 0.06851, 0.415, 0.4198, 0.104, 0.1071, 0.1273, 0.12, 0.1339, 0.1354, 0.7453, 0.7529, 0.384, 0.3809, 0.5862, 0.58]): _vg.add([_i], _w, 'REPLACE')
_vg = ob_body.vertex_groups.new(name='Bone.013')
for _i, _w in zip([40, 41, 95, 96, 97, 98, 103, 104, 105, 106, 123, 124, 125, 126, 127, 128, 129, 130, 131, 132, 133, 134, 137, 138, 147, 148, 149, 150], [0.01063, 0.01136, 0.06434, 0.07361, 0.4558, 0.4553, 0.8775, 0.8732, 0.8566, 0.8655, 0.7015, 0.7078, 0.7076, 0.7012, 0.106, 0.955, 0.9521, 0.1105, 0.952, 0.1107, 0.1063, 0.9552, 0.1196, 0.1143, 0.548, 0.5486, 0.3517, 0.3554]): _vg.add([_i], _w, 'REPLACE')
_vg = ob_body.vertex_groups.new(name='Bone.014')
for _i, _w in zip([123, 124, 125, 126, 127, 128, 129, 130, 131, 132, 133, 134], [0.292, 0.2862, 0.2865, 0.2924, 0.8783, 0.03326, 0.03845, 0.8729, 0.03905, 0.8726, 0.8781, 0.03321]): _vg.add([_i], _w, 'REPLACE')
_vg = ob_body.vertex_groups.new(name='Bone.015')
for _i, _w in zip([107, 109, 110, 111, 112, 113, 114, 115, 116, 117, 118], [0.8983, 0.004261, 0.8986, 0.1153, 0.01244, 0.01171, 0.1163, 0.8635, 0.8606, 0.04018, 0.0427]): _vg.add([_i], _w, 'REPLACE')
_vg = ob_body.vertex_groups.new(name='Bone.016')
for _i, _w in zip([111, 112, 113, 114, 115, 116, 117, 118], [0.8467, 0.8386, 0.8409, 0.8454, 0.04857, 0.05034, 0.01576, 0.01562]): _vg.add([_i], _w, 'REPLACE')
_vg = ob_body.vertex_groups.new(name='Bone.018')
for _i, _w in zip([107, 108, 109, 110, 111, 112, 113, 114, 115, 116, 117, 118, 119, 120, 121, 122], [0.0874, 0.9877, 0.9679, 0.0867, 0.02548, 0.1301, 0.1281, 0.02611, 0.08535, 0.08709, 0.9217, 0.9203, 0.9947, 0.9929, 0.99, 0.991]): _vg.add([_i], _w, 'REPLACE')
_vg = ob_body.vertex_groups.new(name='Bone.007')
for _i, _w in zip([73, 74, 77, 78, 87, 88, 89, 90, 91, 92, 93, 94, 151, 152, 153, 154, 155, 156, 157, 158, 159, 160, 161, 162, 163, 164, 165, 166, 167, 168], [0.4622, 0.4186, 0.1973, 0.1294, 0.1055, 0.1052, 0.05174, 0.05422, 0.7019, 0.6745, 0.1193, 0.1445, 0.9693, 0.9157, 0.9821, 0.7287, 0.7645, 0.8233, 0.9929, 0.9943, 0.9977, 0.997, 0.9846, 0.9888, 0.9968, 0.9953, 0.1918, 0.1926, 0.8506, 0.831]): _vg.add([_i], _w, 'REPLACE')
_vg = ob_body.vertex_groups.new(name='Bone.006')
for _i, _w in zip([0, 1, 2, 3, 8, 9, 10, 11, 39, 40, 41, 42, 53, 54, 55, 56, 57, 58, 67, 68, 69, 70], [0.08028, 0.09303, 0.5819, 0.596, 0.1255, 0.1283, 0.1321, 0.1245, 0.01648, 0.05545, 0.05017, 0.03109, 0.08907, 0.08129, 0.1358, 0.1373, 0.7556, 0.7639, 0.4746, 0.4672, 0.5965, 0.5903]): _vg.add([_i], _w, 'REPLACE')
_vg = ob_body.vertex_groups.new(name='Bone.019')
for _i, _w in zip([0, 1, 2, 3, 8, 9, 10, 11, 28, 29, 30, 31, 32, 33, 34, 35, 36, 37, 38, 57, 58, 67, 68, 69, 70], [0.01302, 0.01953, 0.2332, 0.2228, 0.8491, 0.8448, 0.8503, 0.8596, 0.7014, 0.8313, 0.7074, 0.701, 0.106, 0.9519, 0.1105, 0.9514, 0.1107, 0.1062, 0.9547, 0.1068, 0.1012, 0.428, 0.4329, 0.339, 0.3424]): _vg.add([_i], _w, 'REPLACE')
_vg = ob_body.vertex_groups.new(name='Bone.020')
for _i, _w in zip([28, 29, 30, 31, 32, 33, 34, 35, 36, 37, 38], [0.2921, 0.1598, 0.2865, 0.2924, 0.8783, 0.03846, 0.8729, 0.03906, 0.8727, 0.8781, 0.03322]): _vg.add([_i], _w, 'REPLACE')
_vg = ob_body.vertex_groups.new(name='Bone.021')
for _i, _w in zip([12, 14, 15, 16, 17, 18, 19, 20, 21, 22, 23], [0.8983, 0.007953, 0.8988, 0.1072, 0.004212, 0.003637, 0.1086, 0.8625, 0.8599, 0.02537, 0.03363]): _vg.add([_i], _w, 'REPLACE')
_vg = ob_body.vertex_groups.new(name='Bone.022')
for _i, _w in zip([16, 17, 18, 19, 20, 21, 22, 23], [0.8584, 0.8491, 0.8519, 0.8566, 0.04918, 0.05069, 0.005464, 0.009812]): _vg.add([_i], _w, 'REPLACE')
_vg = ob_body.vertex_groups.new(name='Bone.023')
for _i, _w in zip([12, 13, 14, 15, 16, 17, 18, 19, 20, 21, 22, 23, 24, 25, 26, 27], [0.08725, 0.9845, 0.9657, 0.08648, 0.01836, 0.1237, 0.1211, 0.01912, 0.08606, 0.08741, 0.9343, 0.9277, 0.9945, 0.9929, 0.9907, 0.9918]): _vg.add([_i], _w, 'REPLACE')
_vg = ob_body.vertex_groups.new(name='Bone.009')
for _i, _w in zip([71, 72, 73, 74, 75, 76, 77, 78, 79, 80, 81, 82, 83, 84, 85, 86, 87, 88, 89, 90, 91, 92, 93, 94, 155, 156, 167, 168], [0.9693, 0.9157, 0.4607, 0.4176, 0.9821, 0.7275, 0.7629, 0.822, 0.9927, 0.9942, 0.9977, 0.997, 0.9844, 0.9886, 0.9968, 0.9953, 0.05418, 0.05402, 0.1627, 0.1614, 0.1841, 0.1872, 0.7661, 0.7265, 0.1958, 0.1284, 0.01813, 0.02899]): _vg.add([_i], _w, 'REPLACE')
_m = ob_body.modifiers.new('Armature', 'ARMATURE')
_m.object = ob_armature
ob_dress.location = (0.0, 0.0, 0.0)
_vg = ob_dress.vertex_groups.new(name='Bone.001')
_vg = ob_dress.vertex_groups.new(name='Bone.002')
_vg = ob_dress.vertex_groups.new(name='Bone.003')
_vg = ob_dress.vertex_groups.new(name='Bone.017')
_vg = ob_dress.vertex_groups.new(name='Bone.004')
_vg = ob_dress.vertex_groups.new(name='Bone.008')
_vg = ob_dress.vertex_groups.new(name='Bone.005')
_vg = ob_dress.vertex_groups.new(name='Bone.013')
_vg = ob_dress.vertex_groups.new(name='Bone.014')
_vg = ob_dress.vertex_groups.new(name='Bone.015')
_vg = ob_dress.vertex_groups.new(name='Bone.016')
_vg = ob_dress.vertex_groups.new(name='Bone.018')
_vg = ob_dress.vertex_groups.new(name='Bone.007')
_vg = ob_dress.vertex_groups.new(name='Bone.006')
_vg = ob_dress.vertex_groups.new(name='Bone.019')
_vg = ob_dress.vertex_groups.new(name='Bone.020')
_vg = ob_dress.vertex_groups.new(name='Bone.021')
_vg = ob_dress.vertex_groups.new(name='Bone.022')
_vg = ob_dress.vertex_groups.new(name='Bone.023')
_vg = ob_dress.vertex_groups.new(name='Bone.009')
ob_armature.location = (0.0, 0.0, 0.0)

# ---- collection membership
col_collection.objects.link(ob_body)
col_collection.objects.link(ob_dress)
col_collection.objects.link(ob_armature)

# ---- scene / render settings (as saved in the file)
scene.frame_start = 1; scene.frame_end = 250; scene.frame_set(54)
scene.render.engine = 'BLENDER_EEVEE_NEXT'
scene.render.bake_bias = 0.0
scene.render.bake_samples = 0
scene.cycles.sampling_pattern = 'TABULATED_SOBOL'
scene.eevee.use_volume_custom_range = False
bpy.context.view_layer.update()

# ---- added for rendering (the .blend has no active camera and no usable light): camera, sun
cam_auto = bpy.data.cameras.new('AutoCamera')
cam_auto.lens = 50.0
cam_auto.sensor_width = 36.0
cam_auto.clip_end = 1000.0
ob_auto_camera = bpy.data.objects.new('AutoCamera', cam_auto)
scene.collection.objects.link(ob_auto_camera)
ob_auto_camera.location = (1.79204, -2.49664, 2.57792)
ob_auto_camera.rotation_euler = (1.09748, -7.21219e-08, 0.694738)
scene.camera = ob_auto_camera
light_auto_sun = bpy.data.lights.new('AutoSun', 'SUN')
light_auto_sun.energy = 3.0
light_auto_sun.angle = 0.0523599
ob_auto_sun = bpy.data.objects.new('AutoSun', light_auto_sun)
scene.collection.objects.link(ob_auto_sun)
ob_auto_sun.rotation_euler = (0.872665, 0.174533, 0.523599)
bpy.context.view_layer.update()
